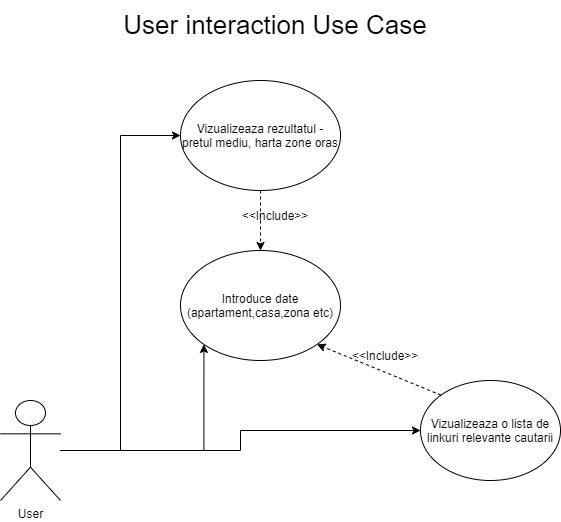

The diagram above was exported from draw.io. Its source (the exported page's mxGraphModel, read from the mxfile embedded in the PNG):
<mxGraphModel dx="1038" dy="1680" grid="1" gridSize="10" guides="1" tooltips="1" connect="1" arrows="1" fold="1" page="1" pageScale="1" pageWidth="850" pageHeight="1100" math="0" shadow="0">
  <root>
    <mxCell id="0" />
    <mxCell id="1" parent="0" />
    <mxCell id="-s9NwgUXEozBr8EX-sO1-4" style="edgeStyle=orthogonalEdgeStyle;rounded=0;orthogonalLoop=1;jettySize=auto;html=1;entryX=0;entryY=1;entryDx=0;entryDy=0;" edge="1" parent="1" source="-s9NwgUXEozBr8EX-sO1-1" target="-s9NwgUXEozBr8EX-sO1-2">
      <mxGeometry relative="1" as="geometry" />
    </mxCell>
    <mxCell id="-s9NwgUXEozBr8EX-sO1-18" style="edgeStyle=orthogonalEdgeStyle;rounded=0;orthogonalLoop=1;jettySize=auto;html=1;" edge="1" parent="1" source="-s9NwgUXEozBr8EX-sO1-1" target="-s9NwgUXEozBr8EX-sO1-6">
      <mxGeometry relative="1" as="geometry" />
    </mxCell>
    <mxCell id="-s9NwgUXEozBr8EX-sO1-20" style="edgeStyle=orthogonalEdgeStyle;rounded=0;orthogonalLoop=1;jettySize=auto;html=1;entryX=0;entryY=0.5;entryDx=0;entryDy=0;" edge="1" parent="1" source="-s9NwgUXEozBr8EX-sO1-1" target="-s9NwgUXEozBr8EX-sO1-5">
      <mxGeometry relative="1" as="geometry" />
    </mxCell>
    <mxCell id="-s9NwgUXEozBr8EX-sO1-1" value="User" style="shape=umlActor;verticalLabelPosition=bottom;verticalAlign=top;html=1;outlineConnect=0;" vertex="1" parent="1">
      <mxGeometry x="120" y="250" width="60" height="100" as="geometry" />
    </mxCell>
    <mxCell id="-s9NwgUXEozBr8EX-sO1-2" value="Introduce date&lt;br&gt;(apartament,casa,zona etc)" style="ellipse;whiteSpace=wrap;html=1;" vertex="1" parent="1">
      <mxGeometry x="300" y="100" width="160" height="110" as="geometry" />
    </mxCell>
    <mxCell id="-s9NwgUXEozBr8EX-sO1-5" value="Vizualizeaza rezultatul - pretul mediu, harta zone oras" style="ellipse;whiteSpace=wrap;html=1;" vertex="1" parent="1">
      <mxGeometry x="300" y="-70" width="160" height="110" as="geometry" />
    </mxCell>
    <mxCell id="-s9NwgUXEozBr8EX-sO1-6" value="Vizualizeaza o lista de linkuri relevante cautarii" style="ellipse;whiteSpace=wrap;html=1;" vertex="1" parent="1">
      <mxGeometry x="540" y="230" width="140" height="100" as="geometry" />
    </mxCell>
    <mxCell id="-s9NwgUXEozBr8EX-sO1-11" value="&amp;lt;&amp;lt;Include&amp;gt;&amp;gt;" style="text;html=1;strokeColor=none;fillColor=none;align=center;verticalAlign=middle;whiteSpace=wrap;rounded=0;" vertex="1" parent="1">
      <mxGeometry x="360" y="60" width="70" height="10" as="geometry" />
    </mxCell>
    <mxCell id="-s9NwgUXEozBr8EX-sO1-12" value="" style="endArrow=classic;html=1;entryX=0.5;entryY=0;entryDx=0;entryDy=0;exitX=0.5;exitY=1;exitDx=0;exitDy=0;dashed=1;" edge="1" parent="1" source="-s9NwgUXEozBr8EX-sO1-5" target="-s9NwgUXEozBr8EX-sO1-2">
      <mxGeometry width="50" height="50" relative="1" as="geometry">
        <mxPoint x="495" y="120" as="sourcePoint" />
        <mxPoint x="475" y="190" as="targetPoint" />
      </mxGeometry>
    </mxCell>
    <mxCell id="-s9NwgUXEozBr8EX-sO1-14" value="" style="endArrow=classic;html=1;entryX=1;entryY=1;entryDx=0;entryDy=0;exitX=0;exitY=0;exitDx=0;exitDy=0;dashed=1;" edge="1" parent="1" source="-s9NwgUXEozBr8EX-sO1-6" target="-s9NwgUXEozBr8EX-sO1-2">
      <mxGeometry width="50" height="50" relative="1" as="geometry">
        <mxPoint x="560" y="205" as="sourcePoint" />
        <mxPoint x="480" y="255" as="targetPoint" />
      </mxGeometry>
    </mxCell>
    <mxCell id="-s9NwgUXEozBr8EX-sO1-15" value="&amp;lt;&amp;lt;Include&amp;gt;&amp;gt;" style="text;html=1;strokeColor=none;fillColor=none;align=center;verticalAlign=middle;whiteSpace=wrap;rounded=0;" vertex="1" parent="1">
      <mxGeometry x="470" y="200" width="70" height="10" as="geometry" />
    </mxCell>
    <mxCell id="-s9NwgUXEozBr8EX-sO1-23" value="User interaction Use Case" style="text;html=1;strokeColor=none;fillColor=none;align=center;verticalAlign=middle;whiteSpace=wrap;rounded=0;fontSize=26;" vertex="1" parent="1">
      <mxGeometry x="215" y="-150" width="360" height="50" as="geometry" />
    </mxCell>
  </root>
</mxGraphModel>